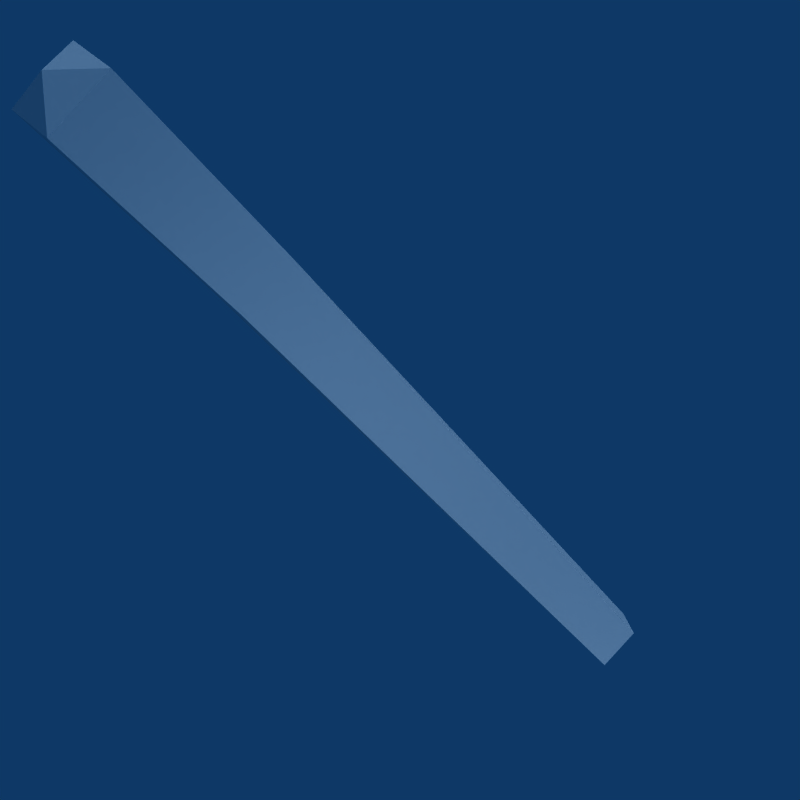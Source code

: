 # Source: BaseballBat.blend  (saved by Blender 2.48.1; exported with 4.5.12 LTS)
import bpy
from mathutils import Matrix  # noqa: F401  (used for matrix-valued properties, if any)

bpy.ops.wm.read_factory_settings(use_empty=True)
scene = bpy.context.scene
scene.name = 'Scene'

# ---- collections
col_collection_1 = bpy.data.collections.new('Collection 1'); scene.collection.children.link(col_collection_1)

# ---- materials (node trees are filled in below, after node groups)
mat_sword_001 = bpy.data.materials.new('Sword.001')
mat_sword_001.alpha_threshold = 0.0
mat_sword_001.diffuse_color = (0.8784, 0.8784, 0.8784, 1.0)
mat_sword_001.roughness = 0.5
mat_sword_001.line_color = (0.0, 0.0, 0.0, 1.0)

# ---- node groups
ng_auto_smooth = bpy.data.node_groups.new('Auto Smooth', 'GeometryNodeTree')
_s = ng_auto_smooth.interface.new_socket(name='Geometry', in_out='OUTPUT', socket_type='NodeSocketGeometry')
_s = ng_auto_smooth.interface.new_socket(name='Geometry', in_out='INPUT', socket_type='NodeSocketGeometry')
_s = ng_auto_smooth.interface.new_socket(name='Angle', in_out='INPUT', socket_type='NodeSocketFloat')
_s.subtype = 'ANGLE'
_s.min_value = 0.0
_s.max_value = 3.142
ng_auto_smooth.is_modifier = True
_N = ng_auto_smooth.nodes; _L = ng_auto_smooth.links
n0 = _N.new('NodeGroupOutput'); n0.name = 'Group Output'; n0.location = (480, -100)
n1 = _N.new('NodeGroupInput'); n1.name = 'Group Input'; n1.location = (-420, -300)
n2 = _N.new('NodeGroupInput'); n2.name = 'Group Input.001'; n2.location = (-60, -100)
n3 = _N.new('GeometryNodeSetShadeSmooth'); n3.name = 'Set Shade Smooth'; n3.location = (120, -100)
n3.domain = 'EDGE'
n4 = _N.new('GeometryNodeSetShadeSmooth'); n4.name = 'Set Shade Smooth.001'; n4.location = (300, -100)
n5 = _N.new('GeometryNodeInputMeshEdgeAngle'); n5.name = 'Edge Angle'; n5.location = (-420, -220)
n6 = _N.new('GeometryNodeInputEdgeSmooth'); n6.name = 'Is Edge Smooth'; n6.location = (-60, -160)
n7 = _N.new('GeometryNodeInputShadeSmooth'); n7.name = 'Is Face Smooth'; n7.location = (-240, -340)
n8 = _N.new('FunctionNodeBooleanMath'); n8.name = 'Boolean Math'; n8.location = (-60, -220)
n9 = _N.new('FunctionNodeCompare'); n9.name = 'Compare'; n9.location = (-240, -180)
n9.operation = 'LESS_EQUAL'
_L.new(n5.outputs[0], n9.inputs[0])
_L.new(n4.outputs[0], n0.inputs[0])
_L.new(n1.outputs[1], n9.inputs[1])
_L.new(n9.outputs[0], n8.inputs[0])
_L.new(n7.outputs[0], n8.inputs[1])
_L.new(n2.outputs[0], n3.inputs[0])
_L.new(n6.outputs[0], n3.inputs[1])
_L.new(n3.outputs[0], n4.inputs[0])
_L.new(n8.outputs[0], n3.inputs[2])
n0.is_active_output = True

# ---- material node trees

# ---- world
world_world = bpy.data.worlds.new('World'); scene.world = world_world
world_world.color = (0.05656, 0.2208, 0.4)
world_world.use_sun_shadow = False
world_world.sun_shadow_jitter_overblur = 0.0
world_world.cycles.sampling_method = 'MANUAL'
world_world.cycles.sample_map_resolution = 256

# ---- cameras
cam_camera_001 = bpy.data.cameras.new('Camera.001')
cam_camera_001.type = 'ORTHO'
cam_camera_001.passepartout_alpha = 0.2
cam_camera_001.clip_end = 100.0
cam_camera_001.lens = 35.0
cam_camera_001.ortho_scale = 7.5
cam_camera_001.show_passepartout = False
cam_camera_001.show_safe_areas = True
cam_camera_001.dof.focus_distance = 0.0
cam_camera_001.dof.aperture_fstop = 128.0
cam_camera = bpy.data.cameras.new('Camera')
cam_camera.type = 'ORTHO'
cam_camera.passepartout_alpha = 0.2
cam_camera.clip_end = 100.0
cam_camera.lens = 64.0
cam_camera.ortho_scale = 5.314
cam_camera.show_passepartout = False
cam_camera.show_safe_areas = True
cam_camera.dof.focus_distance = 0.0
cam_camera.dof.aperture_fstop = 128.0

# ---- lights
light_lamp_001 = bpy.data.lights.new('Lamp.001', 'POINT')
light_lamp_001.transmission_factor = 0.0
light_lamp_001.energy = 51.32
light_lamp_001.shadow_buffer_clip_start = 0.5
light_lamp_001.shadow_soft_size = 1.0
light_lamp_001.shadow_maximum_resolution = 0.006
light_lamp_001.use_absolute_resolution = True
light_lamp_001.cycles.use_multiple_importance_sampling = False
light_lamp = bpy.data.lights.new('Lamp', 'POINT')
light_lamp.transmission_factor = 0.0
light_lamp.energy = 100.0
light_lamp.shadow_buffer_clip_start = 0.5
light_lamp.shadow_soft_size = 1.0
light_lamp.shadow_maximum_resolution = 0.006
light_lamp.use_absolute_resolution = True
light_lamp.cycles.use_multiple_importance_sampling = False
light_spot = bpy.data.lights.new('Spot', 'SUN')
light_spot.transmission_factor = 0.0
light_spot.cutoff_distance = 30.0
light_spot.angle = 1.571
light_spot.energy = 1.0
light_spot.shadow_buffer_clip_start = 1.001
light_spot.shadow_soft_size = 1.0
light_spot.shadow_cascade_max_distance = 1000.0
light_spot.cycles.use_multiple_importance_sampling = False

# ---- meshes
me_baseballbat = bpy.data.meshes.new('BaseballBat')
me_baseballbat.from_pydata([(0.1901, -2.527, -10.12), (0.2346, -4.854, 27.48), (3.758, -1.156, 27.65), (1.696, 0.1478, -10.38), (-3.309, -1.156, 27.65), (-1.309, -0.01125, -10.12), (0.1901, 2.504, -10.12), (-0.1727, 2.295, 27.8), (0.3225, -6.916, 47.41), (4.698, -2.343, 47.6), (-4.381, -2.009, 47.63), (-0.2181, 2.572, 47.83), (0.1088, -2.263, 49.62), (0.1901, -2.527, -10.12), (-1.309, -0.01125, -10.12), (0.1901, 2.504, -10.12), (0.2073, -0.01133, -10.12)], [], [(2, 0, 3), (1, 0, 2), (0, 4, 5), (0, 1, 4), (6, 2, 3), (6, 7, 2), (5, 4, 6), (4, 7, 6), (1, 2, 9, 8), (4, 1, 8, 10), (2, 7, 11, 9), (7, 4, 10, 11), (8, 9, 12), (10, 8, 12), (9, 11, 12), (11, 10, 12), (3, 0, 13), (0, 5, 14, 13), (6, 3, 15), (5, 6, 15, 14), (3, 13, 16), (13, 14, 16), (15, 3, 16), (14, 15, 16)])
me_baseballbat.polygons.foreach_set('use_smooth', [True] * 24)
_uv = me_baseballbat.uv_layers.new(name='UVTex')
_uv.uv.foreach_set('vector', [0.496, 0.5994, 0.4645, 0.3813, 0.472, 0.3802, 0.4778, 0.6005, 0.4645, 0.3813, 0.496, 0.5994, 0.4645, 0.3813, 0.4551, 0.6018, 0.4543, 0.3813, 0.4645, 0.3813, 0.4778, 0.6005, 0.4551, 0.6018, 0.4614, 0.3802, 0.496, 0.5994, 0.472, 0.3802, 0.4614, 0.3802, 0.4712, 0.6008, 0.496, 0.5994, 0.4543, 0.3813, 0.4551, 0.6018, 0.4614, 0.3802, 0.4551, 0.6018, 0.4712, 0.6008, 0.4614, 0.3802, 0.4778, 0.6005, 0.496, 0.5994, 0.5083, 0.7154, 0.4857, 0.7168, 0.4551, 0.6018, 0.4778, 0.6005, 0.4857, 0.7168, 0.4555, 0.7185, 0.496, 0.5994, 0.4712, 0.6008, 0.4769, 0.7173, 0.5083, 0.7154, 0.4712, 0.6008, 0.4551, 0.6018, 0.4555, 0.7185, 0.4769, 0.7173, 0.4857, 0.7168, 0.5083, 0.7154, 0.4823, 0.7286, 0.4555, 0.7185, 0.4857, 0.7168, 0.4823, 0.7286, 0.5083, 0.7154, 0.4769, 0.7173, 0.4823, 0.7286, 0.4769, 0.7173, 0.4555, 0.7185, 0.4823, 0.7286, 0.496, 0.5994, 0.4645, 0.3813, 0.472, 0.3802, 0.4645, 0.3813, 0.4551, 0.6018, 0.4543, 0.3813, 0.4609, 0.375, 0.4614, 0.3802, 0.472, 0.3802, 0.4609, 0.375, 0.4543, 0.3813, 0.4551, 0.6018, 0.4614, 0.3802, 0.4609, 0.375, 0.496, 0.5994, 0.4645, 0.3813, 0.472, 0.3802, 0.4645, 0.3813, 0.4551, 0.6018, 0.4543, 0.3813, 0.4614, 0.3802, 0.496, 0.5994, 0.472, 0.3802, 0.4543, 0.3813, 0.4551, 0.6018, 0.4614, 0.3802])
me_baseballbat.materials.append(mat_sword_001)
me_baseballbat.use_remesh_preserve_volume = False
me_baseballbat.use_remesh_preserve_attributes = False
me_baseballbat.use_mirror_vertex_groups = False
me_baseballbat.update()
arm_armature_001 = bpy.data.armatures.new('Armature.001')  # bones are not reproduced

# ---- objects
ob_armature = bpy.data.objects.new('Armature', arm_armature_001)
ob_baseballbat = bpy.data.objects.new('BaseballBat', me_baseballbat)
ob_lamp_002 = bpy.data.objects.new('Lamp.002', light_lamp_001)
ob_camera_001 = bpy.data.objects.new('Camera.001', cam_camera_001)
ob_lamp_001 = bpy.data.objects.new('Lamp.001', light_lamp)
ob_lamp = bpy.data.objects.new('Lamp', light_spot)
ob_camera = bpy.data.objects.new('Camera', cam_camera)

# ---- transforms, parenting, visibility, modifiers, constraints
ob_armature.location = (0.0, 0.0, 0.0)
ob_armature.lock_rotations_4d = False
ob_armature.empty_display_type = 'ARROWS'
ob_armature.show_in_front = True
ob_armature.lineart.crease_threshold = 0.0
ob_baseballbat.parent = ob_armature
ob_baseballbat.location = (0.0, 0.0, 0.0)
ob_baseballbat.rotation_euler = (3.097, -3.14, 3.244)
ob_baseballbat.scale = (0.1, 0.1, 0.1)
ob_baseballbat.lock_rotations_4d = False
ob_baseballbat.empty_display_type = 'ARROWS'
ob_baseballbat.lineart.crease_threshold = 0.0
_vg = ob_baseballbat.vertex_groups.new(name='main')
_vg.add([0, 1, 2, 3, 4, 5, 6, 7, 8, 9, 10, 11, 12, 13, 14, 15, 16], 1.0, 'REPLACE')
_m = ob_baseballbat.modifiers.new('Armature', 'ARMATURE')
_m.object = ob_armature
_m.use_bone_envelopes = True
_m = ob_baseballbat.modifiers.new('Auto Smooth', 'NODES')
_m.node_group = ng_auto_smooth
_gi = [s.identifier for s in ng_auto_smooth.interface.items_tree if s.item_type == 'SOCKET' and s.in_out == 'INPUT']
_m[_gi[1]] = 0.5236  # Angle
ob_lamp_002.location = (2.446, -2.338, 1.883)
ob_lamp_002.lock_rotations_4d = False
ob_lamp_002.empty_display_type = 'ARROWS'
ob_lamp_002.lineart.crease_threshold = 0.0
ob_camera_001.location = (5.065, -0.02781, 1.457)
ob_camera_001.rotation_euler = (1.568, 0.0003455, 1.571)
ob_camera_001.lock_rotations_4d = False
ob_camera_001.empty_display_type = 'ARROWS'
ob_camera_001.lineart.crease_threshold = 0.0
ob_lamp_001.location = (0.3456, -2.892, -3.123)
ob_lamp_001.lock_rotations_4d = False
ob_lamp_001.empty_display_type = 'ARROWS'
ob_lamp_001.lineart.crease_threshold = 0.0
ob_lamp.location = (6.719, -0.1431, 4.765)
ob_lamp.rotation_euler = (1.055, 0.2242, 1.972)
ob_lamp.lock_rotations_4d = False
ob_lamp.empty_display_type = 'ARROWS'
ob_lamp.color = (0.0, 0.0, 0.0, 0.0)
ob_lamp.lineart.crease_threshold = 0.0
ob_camera.location = (7.055, -6.401, 6.117)
ob_camera.rotation_euler = (0.9522, 0.6887, 0.397)
ob_camera.lock_rotations_4d = False
ob_camera.empty_display_type = 'ARROWS'
ob_camera.color = (0.0, 0.0, 0.0, 0.0)
ob_camera.display_type = 'WIRE'
ob_camera.lineart.crease_threshold = 0.0

# ---- collection membership
col_collection_1.objects.link(ob_armature)
col_collection_1.objects.link(ob_baseballbat)
col_collection_1.objects.link(ob_lamp_002)
col_collection_1.objects.link(ob_camera_001)
col_collection_1.objects.link(ob_lamp_001)
col_collection_1.objects.link(ob_lamp)
col_collection_1.objects.link(ob_camera)

# ---- scene / render settings (as saved in the file)
scene.camera = ob_camera
scene.frame_start = 1; scene.frame_end = 250; scene.frame_set(17)
scene.render.engine = 'BLENDER_EEVEE_NEXT'
scene.render.image_settings.compression = 90
scene.render.resolution_x = 64
scene.render.resolution_y = 64
scene.render.pixel_aspect_x = 100.0
scene.render.pixel_aspect_y = 100.0
scene.render.fps = 25
scene.render.dither_intensity = 0.0
scene.render.film_transparent = True
scene.render.use_compositing = False
scene.render.use_sequencer = False
scene.render.bake_margin = 2
scene.render.bake_bias = 0.0
scene.render.use_stamp_time = False
scene.render.use_stamp_date = False
scene.render.use_stamp_frame = False
scene.render.use_stamp_camera = False
scene.render.use_stamp_scene = False
scene.render.use_stamp_filename = False
scene.render.use_stamp_render_time = False
scene.render.stamp_font_size = 0
scene.cycles.use_denoising = False
scene.cycles.samples = 10
scene.cycles.sampling_pattern = 'TABULATED_SOBOL'
scene.cycles.light_sampling_threshold = 0.0
scene.cycles.use_adaptive_sampling = False
scene.cycles.use_light_tree = False
scene.cycles.blur_glossy = 0.0
scene.cycles.volume_bounces = 1
scene.cycles.pixel_filter_type = 'GAUSSIAN'
scene.cycles.sample_clamp_indirect = 0.0
scene.view_settings.view_transform = 'Raw'
bpy.context.view_layer.update()
